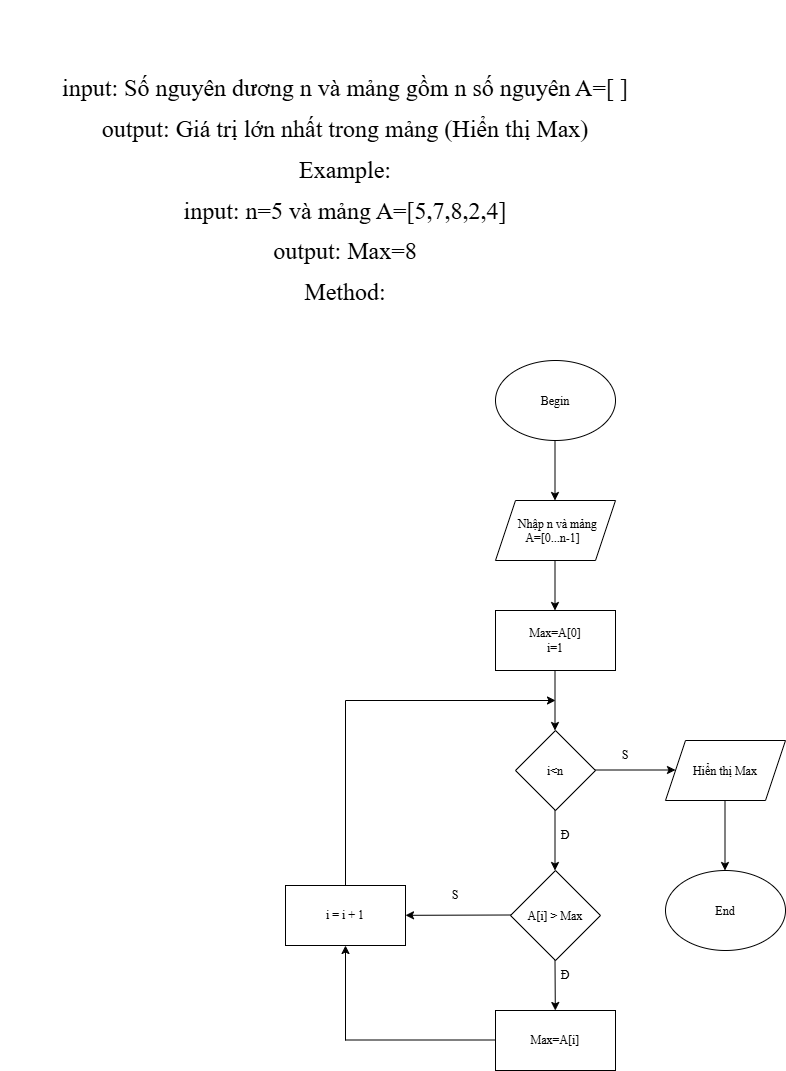

The diagram above was exported from draw.io. Its source (the exported page's mxGraphModel, read from the mxfile embedded in the PNG):
<mxGraphModel dx="2086" dy="1849" grid="0" gridSize="10" guides="1" tooltips="1" connect="1" arrows="1" fold="1" page="1" pageScale="1" pageWidth="850" pageHeight="1100" background="light-dark(#FFFFFF,#121212)" math="0" shadow="0">
  <root>
    <mxCell id="0" />
    <mxCell id="1" parent="0" />
    <mxCell id="smJViHv5t5PFJ0PVv4jF-1" parent="1" style="ellipse;whiteSpace=wrap;html=1;shapeInside=1;fontFamily=Times New Roman;" value="Begin" vertex="1">
      <mxGeometry height="80" width="120" x="310" y="20" as="geometry" />
    </mxCell>
    <mxCell id="smJViHv5t5PFJ0PVv4jF-2" edge="1" parent="1" style="endArrow=classic;html=1;rounded=0;fontFamily=Times New Roman;" value="">
      <mxGeometry height="50" relative="1" width="50" as="geometry">
        <mxPoint x="369.5" y="100" as="sourcePoint" />
        <mxPoint x="369.5" y="160" as="targetPoint" />
      </mxGeometry>
    </mxCell>
    <mxCell id="smJViHv5t5PFJ0PVv4jF-4" parent="1" style="shape=parallelogram;perimeter=parallelogramPerimeter;whiteSpace=wrap;html=1;shapeInside=1;fixedSize=1;fontFamily=Times New Roman;" value="Nhập n và mảng A=[0...n-1]" vertex="1">
      <mxGeometry height="60" width="120" x="310" y="160" as="geometry" />
    </mxCell>
    <mxCell id="smJViHv5t5PFJ0PVv4jF-5" edge="1" parent="1" style="endArrow=classic;html=1;rounded=0;fontFamily=Times New Roman;" value="">
      <mxGeometry height="50" relative="1" width="50" as="geometry">
        <mxPoint x="369.5" y="220" as="sourcePoint" />
        <mxPoint x="369.5" y="270" as="targetPoint" />
      </mxGeometry>
    </mxCell>
    <mxCell id="smJViHv5t5PFJ0PVv4jF-6" parent="1" style="rounded=0;whiteSpace=wrap;html=1;fontFamily=Times New Roman;" value="Max=A[0]&lt;div&gt;i=1&lt;/div&gt;" vertex="1">
      <mxGeometry height="60" width="120" x="310" y="270" as="geometry" />
    </mxCell>
    <mxCell id="smJViHv5t5PFJ0PVv4jF-7" edge="1" parent="1" style="endArrow=classic;html=1;rounded=0;fontFamily=Times New Roman;" value="">
      <mxGeometry height="50" relative="1" width="50" as="geometry">
        <mxPoint x="369.5" y="330" as="sourcePoint" />
        <mxPoint x="369.5" y="390" as="targetPoint" />
      </mxGeometry>
    </mxCell>
    <mxCell id="smJViHv5t5PFJ0PVv4jF-9" parent="1" style="rhombus;whiteSpace=wrap;html=1;shapeInside=1;fontFamily=Times New Roman;" value="i&amp;lt;n" vertex="1">
      <mxGeometry height="80" width="80" x="330" y="390" as="geometry" />
    </mxCell>
    <mxCell id="smJViHv5t5PFJ0PVv4jF-10" edge="1" parent="1" style="endArrow=classic;html=1;rounded=0;fontFamily=Times New Roman;" value="">
      <mxGeometry height="50" relative="1" width="50" as="geometry">
        <mxPoint x="369.5" y="470" as="sourcePoint" />
        <mxPoint x="369.5" y="530" as="targetPoint" />
      </mxGeometry>
    </mxCell>
    <mxCell id="smJViHv5t5PFJ0PVv4jF-11" parent="1" style="rhombus;whiteSpace=wrap;html=1;shapeInside=1;fontFamily=Times New Roman;" value="A[i] &amp;gt; Max" vertex="1">
      <mxGeometry height="90" width="90" x="325" y="530" as="geometry" />
    </mxCell>
    <mxCell id="_ddBFS-e4cVqrHO0lyNW-2" edge="1" parent="1" style="endArrow=classic;html=1;rounded=0;fontFamily=Times New Roman;" target="_ddBFS-e4cVqrHO0lyNW-3" value="">
      <mxGeometry height="50" relative="1" width="50" as="geometry">
        <mxPoint x="369.5" y="620" as="sourcePoint" />
        <mxPoint x="369.5" y="680" as="targetPoint" />
      </mxGeometry>
    </mxCell>
    <mxCell id="_ddBFS-e4cVqrHO0lyNW-3" parent="1" style="rounded=0;whiteSpace=wrap;html=1;fontFamily=Times New Roman;" value="Max=A[i]" vertex="1">
      <mxGeometry height="60" width="120" x="310" y="670" as="geometry" />
    </mxCell>
    <mxCell id="_ddBFS-e4cVqrHO0lyNW-4" parent="1" style="text;html=1;whiteSpace=wrap;strokeColor=none;fillColor=none;align=center;verticalAlign=middle;rounded=0;fontFamily=Times New Roman;" value="Đ" vertex="1">
      <mxGeometry height="30" width="60" x="350" y="480" as="geometry" />
    </mxCell>
    <mxCell id="_ddBFS-e4cVqrHO0lyNW-5" parent="1" style="text;html=1;whiteSpace=wrap;strokeColor=none;fillColor=none;align=center;verticalAlign=middle;rounded=0;fontFamily=Times New Roman;" value="Đ" vertex="1">
      <mxGeometry height="30" width="60" x="350" y="620" as="geometry" />
    </mxCell>
    <mxCell id="_ddBFS-e4cVqrHO0lyNW-6" edge="1" parent="1" style="endArrow=classic;html=1;rounded=0;fontFamily=Times New Roman;" value="">
      <mxGeometry height="50" relative="1" width="50" as="geometry">
        <mxPoint x="410" y="429.5" as="sourcePoint" />
        <mxPoint x="490" y="429.5" as="targetPoint" />
      </mxGeometry>
    </mxCell>
    <mxCell id="_ddBFS-e4cVqrHO0lyNW-7" parent="1" style="shape=parallelogram;perimeter=parallelogramPerimeter;whiteSpace=wrap;html=1;shapeInside=1;fixedSize=1;fontFamily=Times New Roman;" value="Hiển thị Max" vertex="1">
      <mxGeometry height="60" width="120" x="480" y="400" as="geometry" />
    </mxCell>
    <mxCell id="_ddBFS-e4cVqrHO0lyNW-8" edge="1" parent="1" style="endArrow=classic;html=1;rounded=0;fontFamily=Times New Roman;" value="">
      <mxGeometry height="50" relative="1" width="50" as="geometry">
        <mxPoint x="539.5" y="460" as="sourcePoint" />
        <mxPoint x="539.5" y="530" as="targetPoint" />
      </mxGeometry>
    </mxCell>
    <mxCell id="_ddBFS-e4cVqrHO0lyNW-9" parent="1" style="ellipse;whiteSpace=wrap;html=1;shapeInside=1;fontFamily=Times New Roman;" value="End" vertex="1">
      <mxGeometry height="80" width="120" x="480" y="530" as="geometry" />
    </mxCell>
    <mxCell id="_ddBFS-e4cVqrHO0lyNW-10" edge="1" parent="1" style="endArrow=none;html=1;rounded=0;fontFamily=Times New Roman;" value="">
      <mxGeometry height="50" relative="1" width="50" as="geometry">
        <mxPoint x="310" y="699.5" as="sourcePoint" />
        <mxPoint x="160" y="699.5" as="targetPoint" />
      </mxGeometry>
    </mxCell>
    <mxCell id="_ddBFS-e4cVqrHO0lyNW-11" edge="1" parent="1" style="endArrow=classic;html=1;rounded=0;fontFamily=Times New Roman;" value="">
      <mxGeometry height="50" relative="1" width="50" as="geometry">
        <mxPoint x="160" y="700" as="sourcePoint" />
        <mxPoint x="160" y="605" as="targetPoint" />
      </mxGeometry>
    </mxCell>
    <mxCell id="_ddBFS-e4cVqrHO0lyNW-12" edge="1" parent="1" style="endArrow=classic;html=1;rounded=0;fontFamily=Times New Roman;" target="_ddBFS-e4cVqrHO0lyNW-13" value="">
      <mxGeometry height="50" relative="1" width="50" as="geometry">
        <mxPoint x="325" y="574.5" as="sourcePoint" />
        <mxPoint x="235" y="574.5" as="targetPoint" />
      </mxGeometry>
    </mxCell>
    <mxCell id="_ddBFS-e4cVqrHO0lyNW-13" parent="1" style="rounded=0;whiteSpace=wrap;html=1;fontFamily=Times New Roman;" value="i = i + 1" vertex="1">
      <mxGeometry height="60" width="120" x="100" y="545" as="geometry" />
    </mxCell>
    <mxCell id="_ddBFS-e4cVqrHO0lyNW-14" edge="1" parent="1" style="endArrow=classic;html=1;rounded=0;fontFamily=Times New Roman;" value="">
      <mxGeometry height="50" relative="1" width="50" as="geometry">
        <mxPoint x="160" y="360" as="sourcePoint" />
        <mxPoint x="370" y="360" as="targetPoint" />
      </mxGeometry>
    </mxCell>
    <mxCell id="_ddBFS-e4cVqrHO0lyNW-16" edge="1" parent="1" source="_ddBFS-e4cVqrHO0lyNW-13" style="endArrow=none;html=1;rounded=0;exitX=0.5;exitY=0;exitDx=0;exitDy=0;fontFamily=Times New Roman;" value="">
      <mxGeometry height="50" relative="1" width="50" as="geometry">
        <mxPoint x="159.5" y="530" as="sourcePoint" />
        <mxPoint x="160" y="360" as="targetPoint" />
      </mxGeometry>
    </mxCell>
    <mxCell id="_ddBFS-e4cVqrHO0lyNW-18" parent="1" style="text;html=1;whiteSpace=wrap;strokeColor=none;fillColor=none;align=center;verticalAlign=middle;rounded=0;fontFamily=Times New Roman;" value="S" vertex="1">
      <mxGeometry height="30" width="60" x="410" y="400" as="geometry" />
    </mxCell>
    <mxCell id="_ddBFS-e4cVqrHO0lyNW-19" parent="1" style="text;html=1;whiteSpace=wrap;strokeColor=none;fillColor=none;align=center;verticalAlign=middle;rounded=0;fontFamily=Times New Roman;" value="S" vertex="1">
      <mxGeometry height="30" width="60" x="240" y="540" as="geometry" />
    </mxCell>
    <mxCell id="sWKfYtlKBDS7i7moyBPV-1" parent="1" style="text;html=1;whiteSpace=wrap;strokeColor=none;fillColor=none;align=center;verticalAlign=middle;rounded=0;" value="&lt;p class=&quot;MsoNormal&quot;&gt;&lt;span lang=&quot;VI&quot; style=&quot;&quot;&gt;&lt;font face=&quot;Times New Roman&quot; style=&quot;font-size: 24px;&quot;&gt;input: Số nguyên dương n và mảng gồm n số nguyên A=[ ]&lt;/font&gt;&lt;/span&gt;&lt;/p&gt;&lt;p class=&quot;MsoNormal&quot;&gt;&lt;span lang=&quot;VI&quot; style=&quot;&quot;&gt;&lt;font face=&quot;Times New Roman&quot; style=&quot;font-size: 24px;&quot;&gt;output: Giá trị lớn nhất trong mảng (Hiển thị Max)&lt;/font&gt;&lt;/span&gt;&lt;/p&gt;&lt;p class=&quot;MsoNormal&quot;&gt;&lt;font style=&quot;font-size: 24px;&quot; face=&quot;Times New Roman&quot;&gt;&lt;span lang=&quot;VI&quot; style=&quot;&quot;&gt;Example&lt;/span&gt;&lt;span lang=&quot;VI&quot; style=&quot;&quot;&gt;:&lt;/span&gt;&lt;/font&gt;&lt;/p&gt;&lt;p class=&quot;MsoNormal&quot;&gt;&lt;span lang=&quot;VI&quot; style=&quot;&quot;&gt;&lt;font style=&quot;font-size: 24px;&quot; face=&quot;Times New Roman&quot;&gt;input: n=5 và mảng A=[5,7,8,2,4]&lt;/font&gt;&lt;/span&gt;&lt;/p&gt;&lt;p class=&quot;MsoNormal&quot;&gt;&lt;span lang=&quot;VI&quot; style=&quot;&quot;&gt;&lt;font style=&quot;font-size: 24px;&quot; face=&quot;Times New Roman&quot;&gt;output: Max=8&lt;/font&gt;&lt;/span&gt;&lt;/p&gt;&lt;p class=&quot;MsoNormal&quot;&gt;&lt;span lang=&quot;VI&quot; style=&quot;&quot;&gt;&lt;font style=&quot;font-size: 24px;&quot; face=&quot;Times New Roman&quot;&gt;Method:&lt;/font&gt;&lt;/span&gt;&lt;/p&gt;" vertex="1">
      <mxGeometry height="380" width="690" x="-185" y="-340" as="geometry" />
    </mxCell>
  </root>
</mxGraphModel>